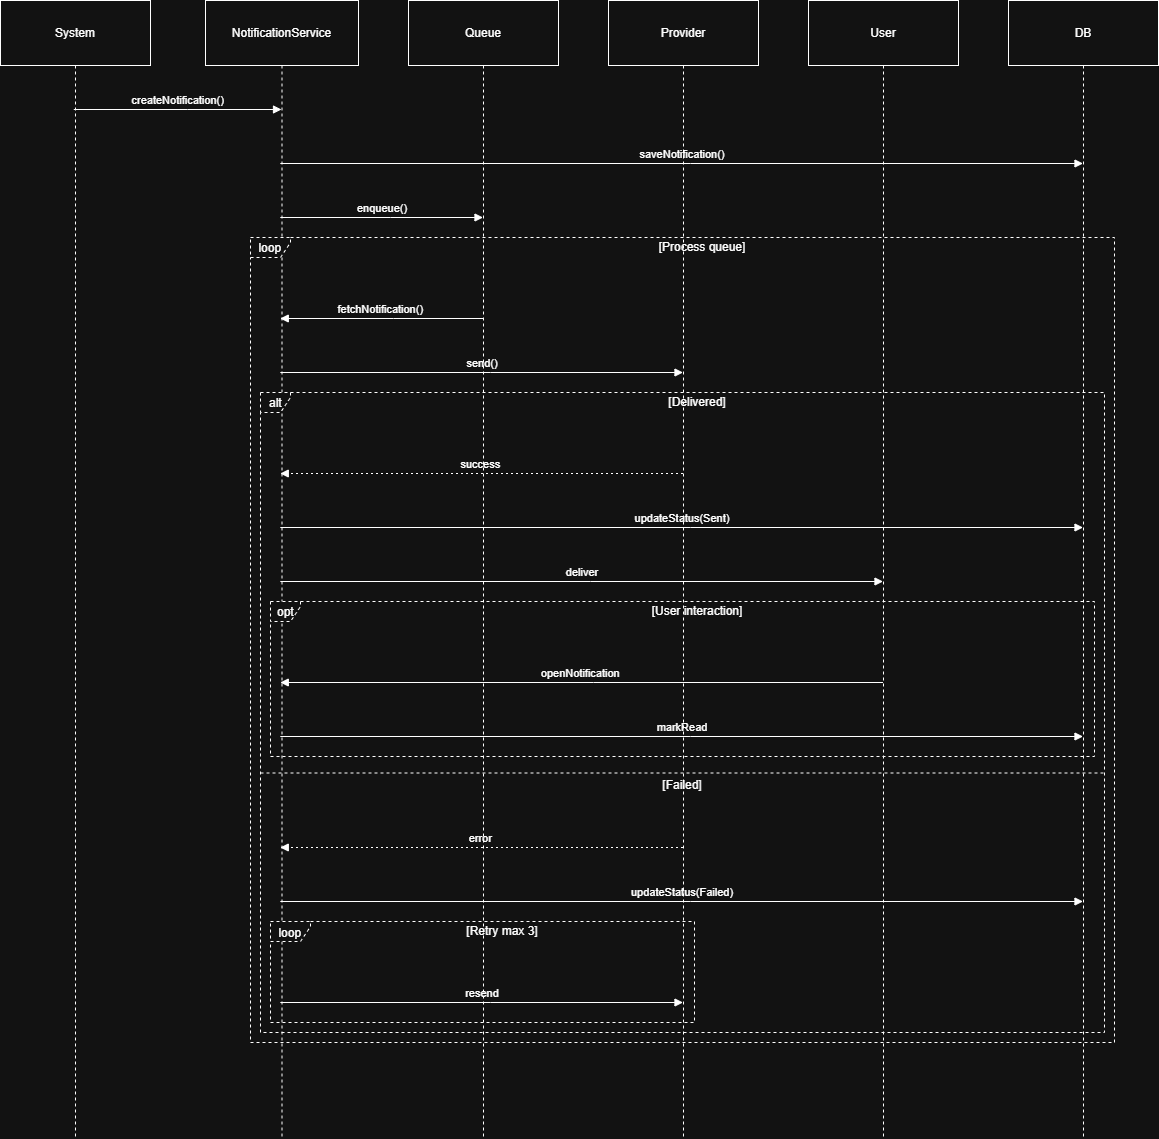

The diagram above was exported from draw.io. Its source (the exported page's mxGraphModel, read from the mxfile embedded in the PNG):
<mxGraphModel dx="2358" dy="1462" grid="1" gridSize="10" guides="1" tooltips="1" connect="1" arrows="1" fold="1" page="1" pageScale="1" pageWidth="850" pageHeight="1100" math="0" shadow="0">
  <root>
    <mxCell id="0" />
    <mxCell id="1" parent="0" />
    <mxCell id="7H0RVLDrwVsr-if8NM1L-1" parent="1" style="shape=umlLifeline;perimeter=lifelinePerimeter;whiteSpace=wrap;container=1;dropTarget=0;collapsible=0;recursiveResize=0;outlineConnect=0;portConstraint=eastwest;newEdgeStyle={&quot;edgeStyle&quot;:&quot;elbowEdgeStyle&quot;,&quot;elbow&quot;:&quot;vertical&quot;,&quot;curved&quot;:0,&quot;rounded&quot;:0};size=65;labelBackgroundColor=none;" value="System" vertex="1">
      <mxGeometry height="1137" width="150" x="270" y="210" as="geometry" />
    </mxCell>
    <mxCell id="7H0RVLDrwVsr-if8NM1L-2" parent="1" style="shape=umlLifeline;perimeter=lifelinePerimeter;whiteSpace=wrap;container=1;dropTarget=0;collapsible=0;recursiveResize=0;outlineConnect=0;portConstraint=eastwest;newEdgeStyle={&quot;edgeStyle&quot;:&quot;elbowEdgeStyle&quot;,&quot;elbow&quot;:&quot;vertical&quot;,&quot;curved&quot;:0,&quot;rounded&quot;:0};size=65;labelBackgroundColor=none;" value="NotificationService" vertex="1">
      <mxGeometry height="1137" width="153" x="475" y="210" as="geometry" />
    </mxCell>
    <mxCell id="7H0RVLDrwVsr-if8NM1L-3" parent="1" style="shape=umlLifeline;perimeter=lifelinePerimeter;whiteSpace=wrap;container=1;dropTarget=0;collapsible=0;recursiveResize=0;outlineConnect=0;portConstraint=eastwest;newEdgeStyle={&quot;edgeStyle&quot;:&quot;elbowEdgeStyle&quot;,&quot;elbow&quot;:&quot;vertical&quot;,&quot;curved&quot;:0,&quot;rounded&quot;:0};size=65;labelBackgroundColor=none;" value="Queue" vertex="1">
      <mxGeometry height="1137" width="150" x="678" y="210" as="geometry" />
    </mxCell>
    <mxCell id="7H0RVLDrwVsr-if8NM1L-4" parent="1" style="shape=umlLifeline;perimeter=lifelinePerimeter;whiteSpace=wrap;container=1;dropTarget=0;collapsible=0;recursiveResize=0;outlineConnect=0;portConstraint=eastwest;newEdgeStyle={&quot;edgeStyle&quot;:&quot;elbowEdgeStyle&quot;,&quot;elbow&quot;:&quot;vertical&quot;,&quot;curved&quot;:0,&quot;rounded&quot;:0};size=65;labelBackgroundColor=none;" value="Provider" vertex="1">
      <mxGeometry height="1137" width="150" x="878" y="210" as="geometry" />
    </mxCell>
    <mxCell id="7H0RVLDrwVsr-if8NM1L-5" parent="1" style="shape=umlLifeline;perimeter=lifelinePerimeter;whiteSpace=wrap;container=1;dropTarget=0;collapsible=0;recursiveResize=0;outlineConnect=0;portConstraint=eastwest;newEdgeStyle={&quot;edgeStyle&quot;:&quot;elbowEdgeStyle&quot;,&quot;elbow&quot;:&quot;vertical&quot;,&quot;curved&quot;:0,&quot;rounded&quot;:0};size=65;labelBackgroundColor=none;" value="User" vertex="1">
      <mxGeometry height="1137" width="150" x="1078" y="210" as="geometry" />
    </mxCell>
    <mxCell id="7H0RVLDrwVsr-if8NM1L-6" parent="1" style="shape=umlLifeline;perimeter=lifelinePerimeter;whiteSpace=wrap;container=1;dropTarget=0;collapsible=0;recursiveResize=0;outlineConnect=0;portConstraint=eastwest;newEdgeStyle={&quot;edgeStyle&quot;:&quot;elbowEdgeStyle&quot;,&quot;elbow&quot;:&quot;vertical&quot;,&quot;curved&quot;:0,&quot;rounded&quot;:0};size=65;labelBackgroundColor=none;" value="DB" vertex="1">
      <mxGeometry height="1137" width="150" x="1278" y="210" as="geometry" />
    </mxCell>
    <mxCell id="7H0RVLDrwVsr-if8NM1L-7" parent="1" style="shape=umlFrame;dashed=1;pointerEvents=0;dropTarget=0;height=20;width=30;labelBackgroundColor=none;" value="opt" vertex="1">
      <mxGeometry height="155" width="824" x="540" y="811" as="geometry" />
    </mxCell>
    <mxCell id="7H0RVLDrwVsr-if8NM1L-8" parent="7H0RVLDrwVsr-if8NM1L-7" style="text;strokeColor=none;fillColor=none;align=center;verticalAlign=middle;whiteSpace=wrap;labelBackgroundColor=none;" value="[User interaction]" vertex="1">
      <mxGeometry height="20" width="794" x="30" as="geometry" />
    </mxCell>
    <mxCell id="7H0RVLDrwVsr-if8NM1L-9" parent="1" style="shape=umlFrame;dashed=1;pointerEvents=0;dropTarget=0;height=20;width=40;labelBackgroundColor=none;" value="loop" vertex="1">
      <mxGeometry height="101" width="424" x="540" y="1131" as="geometry" />
    </mxCell>
    <mxCell id="7H0RVLDrwVsr-if8NM1L-10" parent="7H0RVLDrwVsr-if8NM1L-9" style="text;strokeColor=none;fillColor=none;align=center;verticalAlign=middle;whiteSpace=wrap;labelBackgroundColor=none;" value="[Retry max 3]" vertex="1">
      <mxGeometry height="20" width="384" x="40" as="geometry" />
    </mxCell>
    <mxCell id="7H0RVLDrwVsr-if8NM1L-11" parent="1" style="shape=umlFrame;dashed=1;pointerEvents=0;dropTarget=0;height=20;width=30;labelBackgroundColor=none;" value="alt" vertex="1">
      <mxGeometry height="640" width="844" x="530" y="602" as="geometry" />
    </mxCell>
    <mxCell id="7H0RVLDrwVsr-if8NM1L-12" parent="7H0RVLDrwVsr-if8NM1L-11" style="text;strokeColor=none;fillColor=none;align=center;verticalAlign=middle;whiteSpace=wrap;labelBackgroundColor=none;" value="[Delivered]" vertex="1">
      <mxGeometry height="20" width="814" x="30" as="geometry" />
    </mxCell>
    <mxCell id="7H0RVLDrwVsr-if8NM1L-13" parent="7H0RVLDrwVsr-if8NM1L-11" style="shape=line;dashed=1;whiteSpace=wrap;verticalAlign=top;labelPosition=center;verticalLabelPosition=middle;align=center;labelBackgroundColor=none;" value="[Failed]" vertex="1">
      <mxGeometry height="3" width="844" y="379" as="geometry" />
    </mxCell>
    <mxCell id="7H0RVLDrwVsr-if8NM1L-14" parent="1" style="shape=umlFrame;dashed=1;pointerEvents=0;dropTarget=0;height=20;width=40;labelBackgroundColor=none;" value="loop" vertex="1">
      <mxGeometry height="805" width="864" x="520" y="447" as="geometry" />
    </mxCell>
    <mxCell id="7H0RVLDrwVsr-if8NM1L-15" parent="7H0RVLDrwVsr-if8NM1L-14" style="text;strokeColor=none;fillColor=none;align=center;verticalAlign=middle;whiteSpace=wrap;labelBackgroundColor=none;" value="[Process queue]" vertex="1">
      <mxGeometry height="20" width="824" x="40" as="geometry" />
    </mxCell>
    <mxCell id="7H0RVLDrwVsr-if8NM1L-16" edge="1" parent="1" source="7H0RVLDrwVsr-if8NM1L-1" style="verticalAlign=bottom;edgeStyle=elbowEdgeStyle;elbow=vertical;curved=0;rounded=0;endArrow=block;labelBackgroundColor=none;fontColor=default;" target="7H0RVLDrwVsr-if8NM1L-2" value="createNotification()">
      <mxGeometry relative="1" as="geometry">
        <Array as="points">
          <mxPoint x="457" y="319" />
        </Array>
      </mxGeometry>
    </mxCell>
    <mxCell id="7H0RVLDrwVsr-if8NM1L-17" edge="1" parent="1" source="7H0RVLDrwVsr-if8NM1L-2" style="verticalAlign=bottom;edgeStyle=elbowEdgeStyle;elbow=vertical;curved=0;rounded=0;endArrow=block;labelBackgroundColor=none;fontColor=default;" target="7H0RVLDrwVsr-if8NM1L-6" value="saveNotification()">
      <mxGeometry relative="1" as="geometry">
        <Array as="points">
          <mxPoint x="960" y="373" />
        </Array>
      </mxGeometry>
    </mxCell>
    <mxCell id="7H0RVLDrwVsr-if8NM1L-18" edge="1" parent="1" source="7H0RVLDrwVsr-if8NM1L-2" style="verticalAlign=bottom;edgeStyle=elbowEdgeStyle;elbow=vertical;curved=0;rounded=0;endArrow=block;labelBackgroundColor=none;fontColor=default;" target="7H0RVLDrwVsr-if8NM1L-3" value="enqueue()">
      <mxGeometry relative="1" as="geometry">
        <Array as="points">
          <mxPoint x="660" y="427" />
        </Array>
      </mxGeometry>
    </mxCell>
    <mxCell id="7H0RVLDrwVsr-if8NM1L-19" edge="1" parent="1" source="7H0RVLDrwVsr-if8NM1L-3" style="verticalAlign=bottom;edgeStyle=elbowEdgeStyle;elbow=vertical;curved=0;rounded=0;endArrow=block;labelBackgroundColor=none;fontColor=default;" target="7H0RVLDrwVsr-if8NM1L-2" value="fetchNotification()">
      <mxGeometry relative="1" as="geometry">
        <Array as="points">
          <mxPoint x="663" y="528" />
        </Array>
      </mxGeometry>
    </mxCell>
    <mxCell id="7H0RVLDrwVsr-if8NM1L-20" edge="1" parent="1" source="7H0RVLDrwVsr-if8NM1L-2" style="verticalAlign=bottom;edgeStyle=elbowEdgeStyle;elbow=vertical;curved=0;rounded=0;endArrow=block;labelBackgroundColor=none;fontColor=default;" target="7H0RVLDrwVsr-if8NM1L-4" value="send()">
      <mxGeometry relative="1" as="geometry">
        <Array as="points">
          <mxPoint x="760" y="582" />
        </Array>
      </mxGeometry>
    </mxCell>
    <mxCell id="7H0RVLDrwVsr-if8NM1L-21" edge="1" parent="1" source="7H0RVLDrwVsr-if8NM1L-4" style="verticalAlign=bottom;edgeStyle=elbowEdgeStyle;elbow=vertical;curved=0;rounded=0;dashed=1;dashPattern=2 3;endArrow=block;labelBackgroundColor=none;fontColor=default;" target="7H0RVLDrwVsr-if8NM1L-2" value="success">
      <mxGeometry relative="1" as="geometry">
        <Array as="points">
          <mxPoint x="763" y="683" />
        </Array>
      </mxGeometry>
    </mxCell>
    <mxCell id="7H0RVLDrwVsr-if8NM1L-22" edge="1" parent="1" source="7H0RVLDrwVsr-if8NM1L-2" style="verticalAlign=bottom;edgeStyle=elbowEdgeStyle;elbow=vertical;curved=0;rounded=0;endArrow=block;labelBackgroundColor=none;fontColor=default;" target="7H0RVLDrwVsr-if8NM1L-6" value="updateStatus(Sent)">
      <mxGeometry relative="1" as="geometry">
        <Array as="points">
          <mxPoint x="960" y="737" />
        </Array>
      </mxGeometry>
    </mxCell>
    <mxCell id="7H0RVLDrwVsr-if8NM1L-23" edge="1" parent="1" source="7H0RVLDrwVsr-if8NM1L-2" style="verticalAlign=bottom;edgeStyle=elbowEdgeStyle;elbow=vertical;curved=0;rounded=0;endArrow=block;labelBackgroundColor=none;fontColor=default;" target="7H0RVLDrwVsr-if8NM1L-5" value="deliver">
      <mxGeometry relative="1" as="geometry">
        <Array as="points">
          <mxPoint x="860" y="791" />
        </Array>
      </mxGeometry>
    </mxCell>
    <mxCell id="7H0RVLDrwVsr-if8NM1L-24" edge="1" parent="1" source="7H0RVLDrwVsr-if8NM1L-5" style="verticalAlign=bottom;edgeStyle=elbowEdgeStyle;elbow=vertical;curved=0;rounded=0;endArrow=block;labelBackgroundColor=none;fontColor=default;" target="7H0RVLDrwVsr-if8NM1L-2" value="openNotification">
      <mxGeometry relative="1" as="geometry">
        <Array as="points">
          <mxPoint x="863" y="892" />
        </Array>
      </mxGeometry>
    </mxCell>
    <mxCell id="7H0RVLDrwVsr-if8NM1L-25" edge="1" parent="1" source="7H0RVLDrwVsr-if8NM1L-2" style="verticalAlign=bottom;edgeStyle=elbowEdgeStyle;elbow=vertical;curved=0;rounded=0;endArrow=block;labelBackgroundColor=none;fontColor=default;" target="7H0RVLDrwVsr-if8NM1L-6" value="markRead">
      <mxGeometry relative="1" as="geometry">
        <Array as="points">
          <mxPoint x="960" y="946" />
        </Array>
      </mxGeometry>
    </mxCell>
    <mxCell id="7H0RVLDrwVsr-if8NM1L-26" edge="1" parent="1" source="7H0RVLDrwVsr-if8NM1L-4" style="verticalAlign=bottom;edgeStyle=elbowEdgeStyle;elbow=vertical;curved=0;rounded=0;dashed=1;dashPattern=2 3;endArrow=block;labelBackgroundColor=none;fontColor=default;" target="7H0RVLDrwVsr-if8NM1L-2" value="error">
      <mxGeometry relative="1" as="geometry">
        <Array as="points">
          <mxPoint x="763" y="1057" />
        </Array>
      </mxGeometry>
    </mxCell>
    <mxCell id="7H0RVLDrwVsr-if8NM1L-27" edge="1" parent="1" source="7H0RVLDrwVsr-if8NM1L-2" style="verticalAlign=bottom;edgeStyle=elbowEdgeStyle;elbow=vertical;curved=0;rounded=0;endArrow=block;labelBackgroundColor=none;fontColor=default;" target="7H0RVLDrwVsr-if8NM1L-6" value="updateStatus(Failed)">
      <mxGeometry relative="1" as="geometry">
        <Array as="points">
          <mxPoint x="960" y="1111" />
        </Array>
      </mxGeometry>
    </mxCell>
    <mxCell id="7H0RVLDrwVsr-if8NM1L-28" edge="1" parent="1" source="7H0RVLDrwVsr-if8NM1L-2" style="verticalAlign=bottom;edgeStyle=elbowEdgeStyle;elbow=vertical;curved=0;rounded=0;endArrow=block;labelBackgroundColor=none;fontColor=default;" target="7H0RVLDrwVsr-if8NM1L-4" value="resend">
      <mxGeometry relative="1" as="geometry">
        <Array as="points">
          <mxPoint x="760" y="1212" />
        </Array>
      </mxGeometry>
    </mxCell>
  </root>
</mxGraphModel>